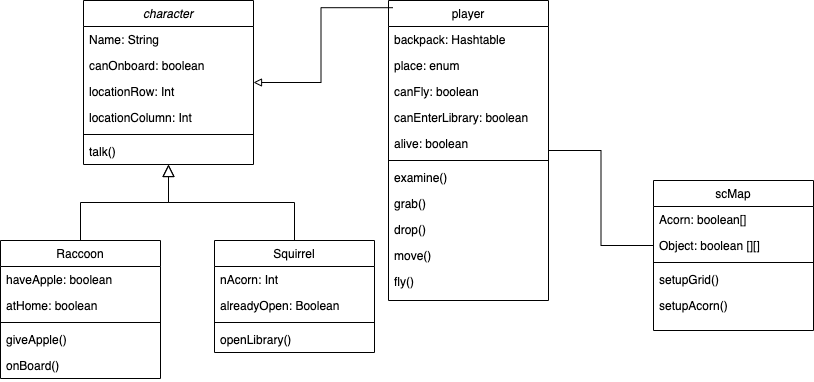

The diagram above was exported from draw.io. Its source (the exported page's mxGraphModel, read from the mxfile embedded in the PNG):
<mxGraphModel dx="899" dy="590" grid="1" gridSize="10" guides="1" tooltips="1" connect="1" arrows="1" fold="1" page="1" pageScale="1" pageWidth="1654" pageHeight="1169" math="0" shadow="0">
  <root>
    <mxCell id="WIyWlLk6GJQsqaUBKTNV-0" />
    <mxCell id="WIyWlLk6GJQsqaUBKTNV-1" parent="WIyWlLk6GJQsqaUBKTNV-0" />
    <mxCell id="zkfFHV4jXpPFQw0GAbJ--0" value="character" style="swimlane;fontStyle=2;align=center;verticalAlign=top;childLayout=stackLayout;horizontal=1;startSize=26;horizontalStack=0;resizeParent=1;resizeLast=0;collapsible=1;marginBottom=0;rounded=0;shadow=0;strokeWidth=1;" parent="WIyWlLk6GJQsqaUBKTNV-1" vertex="1">
      <mxGeometry x="120" y="170" width="170" height="164" as="geometry">
        <mxRectangle x="220" y="120" width="160" height="26" as="alternateBounds" />
      </mxGeometry>
    </mxCell>
    <mxCell id="zkfFHV4jXpPFQw0GAbJ--1" value="Name: String" style="text;align=left;verticalAlign=top;spacingLeft=4;spacingRight=4;overflow=hidden;rotatable=0;points=[[0,0.5],[1,0.5]];portConstraint=eastwest;" parent="zkfFHV4jXpPFQw0GAbJ--0" vertex="1">
      <mxGeometry y="26" width="170" height="26" as="geometry" />
    </mxCell>
    <mxCell id="zkfFHV4jXpPFQw0GAbJ--2" value="canOnboard: boolean" style="text;align=left;verticalAlign=top;spacingLeft=4;spacingRight=4;overflow=hidden;rotatable=0;points=[[0,0.5],[1,0.5]];portConstraint=eastwest;rounded=0;shadow=0;html=0;" parent="zkfFHV4jXpPFQw0GAbJ--0" vertex="1">
      <mxGeometry y="52" width="170" height="26" as="geometry" />
    </mxCell>
    <mxCell id="zkfFHV4jXpPFQw0GAbJ--3" value="locationRow: Int" style="text;align=left;verticalAlign=top;spacingLeft=4;spacingRight=4;overflow=hidden;rotatable=0;points=[[0,0.5],[1,0.5]];portConstraint=eastwest;rounded=0;shadow=0;html=0;" parent="zkfFHV4jXpPFQw0GAbJ--0" vertex="1">
      <mxGeometry y="78" width="170" height="26" as="geometry" />
    </mxCell>
    <mxCell id="XC48tqjaezkmYa4rX8Df-0" value="locationColumn: Int" style="text;align=left;verticalAlign=top;spacingLeft=4;spacingRight=4;overflow=hidden;rotatable=0;points=[[0,0.5],[1,0.5]];portConstraint=eastwest;rounded=0;shadow=0;html=0;" parent="zkfFHV4jXpPFQw0GAbJ--0" vertex="1">
      <mxGeometry y="104" width="170" height="26" as="geometry" />
    </mxCell>
    <mxCell id="zkfFHV4jXpPFQw0GAbJ--4" value="" style="line;html=1;strokeWidth=1;align=left;verticalAlign=middle;spacingTop=-1;spacingLeft=3;spacingRight=3;rotatable=0;labelPosition=right;points=[];portConstraint=eastwest;" parent="zkfFHV4jXpPFQw0GAbJ--0" vertex="1">
      <mxGeometry y="130" width="170" height="8" as="geometry" />
    </mxCell>
    <mxCell id="zkfFHV4jXpPFQw0GAbJ--5" value="talk()" style="text;align=left;verticalAlign=top;spacingLeft=4;spacingRight=4;overflow=hidden;rotatable=0;points=[[0,0.5],[1,0.5]];portConstraint=eastwest;" parent="zkfFHV4jXpPFQw0GAbJ--0" vertex="1">
      <mxGeometry y="138" width="170" height="26" as="geometry" />
    </mxCell>
    <mxCell id="zkfFHV4jXpPFQw0GAbJ--12" value="" style="endArrow=block;endSize=10;endFill=0;shadow=0;strokeWidth=1;rounded=0;curved=0;edgeStyle=elbowEdgeStyle;elbow=vertical;" parent="WIyWlLk6GJQsqaUBKTNV-1" target="zkfFHV4jXpPFQw0GAbJ--0" edge="1">
      <mxGeometry width="160" relative="1" as="geometry">
        <mxPoint x="117" y="410" as="sourcePoint" />
        <mxPoint x="117" y="253" as="targetPoint" />
      </mxGeometry>
    </mxCell>
    <mxCell id="zkfFHV4jXpPFQw0GAbJ--16" value="" style="endArrow=block;endSize=10;endFill=0;shadow=0;strokeWidth=1;rounded=0;curved=0;edgeStyle=elbowEdgeStyle;elbow=vertical;" parent="WIyWlLk6GJQsqaUBKTNV-1" source="XC48tqjaezkmYa4rX8Df-15" target="zkfFHV4jXpPFQw0GAbJ--0" edge="1">
      <mxGeometry width="160" relative="1" as="geometry">
        <mxPoint x="337" y="410" as="sourcePoint" />
        <mxPoint x="227" y="321" as="targetPoint" />
      </mxGeometry>
    </mxCell>
    <mxCell id="iWgoZ1MpP8EcdJwdj-_M-1" style="edgeStyle=orthogonalEdgeStyle;rounded=0;orthogonalLoop=1;jettySize=auto;html=1;entryX=0;entryY=0.5;entryDx=0;entryDy=0;endArrow=none;endFill=0;" edge="1" parent="WIyWlLk6GJQsqaUBKTNV-1" source="zkfFHV4jXpPFQw0GAbJ--17" target="4MktcbCvj96vNSO7s6By-16">
      <mxGeometry relative="1" as="geometry" />
    </mxCell>
    <mxCell id="zkfFHV4jXpPFQw0GAbJ--17" value="player" style="swimlane;fontStyle=0;align=center;verticalAlign=top;childLayout=stackLayout;horizontal=1;startSize=26;horizontalStack=0;resizeParent=1;resizeLast=0;collapsible=1;marginBottom=0;rounded=0;shadow=0;strokeWidth=1;" parent="WIyWlLk6GJQsqaUBKTNV-1" vertex="1">
      <mxGeometry x="425" y="170" width="160" height="300" as="geometry">
        <mxRectangle x="550" y="140" width="160" height="26" as="alternateBounds" />
      </mxGeometry>
    </mxCell>
    <mxCell id="zkfFHV4jXpPFQw0GAbJ--19" value="backpack: Hashtable" style="text;align=left;verticalAlign=top;spacingLeft=4;spacingRight=4;overflow=hidden;rotatable=0;points=[[0,0.5],[1,0.5]];portConstraint=eastwest;rounded=0;shadow=0;html=0;" parent="zkfFHV4jXpPFQw0GAbJ--17" vertex="1">
      <mxGeometry y="26" width="160" height="26" as="geometry" />
    </mxCell>
    <mxCell id="7Gt3z0nuBxG-LJrWTtCI-10" value="place: enum" style="text;align=left;verticalAlign=top;spacingLeft=4;spacingRight=4;overflow=hidden;rotatable=0;points=[[0,0.5],[1,0.5]];portConstraint=eastwest;rounded=0;shadow=0;html=0;" parent="zkfFHV4jXpPFQw0GAbJ--17" vertex="1">
      <mxGeometry y="52" width="160" height="26" as="geometry" />
    </mxCell>
    <mxCell id="7Gt3z0nuBxG-LJrWTtCI-11" value="canFly: boolean" style="text;align=left;verticalAlign=top;spacingLeft=4;spacingRight=4;overflow=hidden;rotatable=0;points=[[0,0.5],[1,0.5]];portConstraint=eastwest;rounded=0;shadow=0;html=0;" parent="zkfFHV4jXpPFQw0GAbJ--17" vertex="1">
      <mxGeometry y="78" width="160" height="26" as="geometry" />
    </mxCell>
    <mxCell id="4MktcbCvj96vNSO7s6By-0" value="canEnterLibrary: boolean" style="text;align=left;verticalAlign=top;spacingLeft=4;spacingRight=4;overflow=hidden;rotatable=0;points=[[0,0.5],[1,0.5]];portConstraint=eastwest;rounded=0;shadow=0;html=0;" parent="zkfFHV4jXpPFQw0GAbJ--17" vertex="1">
      <mxGeometry y="104" width="160" height="26" as="geometry" />
    </mxCell>
    <mxCell id="XC48tqjaezkmYa4rX8Df-144" value="alive: boolean" style="text;align=left;verticalAlign=top;spacingLeft=4;spacingRight=4;overflow=hidden;rotatable=0;points=[[0,0.5],[1,0.5]];portConstraint=eastwest;rounded=0;shadow=0;html=0;" parent="zkfFHV4jXpPFQw0GAbJ--17" vertex="1">
      <mxGeometry y="130" width="160" height="26" as="geometry" />
    </mxCell>
    <mxCell id="zkfFHV4jXpPFQw0GAbJ--23" value="" style="line;html=1;strokeWidth=1;align=left;verticalAlign=middle;spacingTop=-1;spacingLeft=3;spacingRight=3;rotatable=0;labelPosition=right;points=[];portConstraint=eastwest;" parent="zkfFHV4jXpPFQw0GAbJ--17" vertex="1">
      <mxGeometry y="156" width="160" height="8" as="geometry" />
    </mxCell>
    <mxCell id="zkfFHV4jXpPFQw0GAbJ--24" value="examine()" style="text;align=left;verticalAlign=top;spacingLeft=4;spacingRight=4;overflow=hidden;rotatable=0;points=[[0,0.5],[1,0.5]];portConstraint=eastwest;" parent="zkfFHV4jXpPFQw0GAbJ--17" vertex="1">
      <mxGeometry y="164" width="160" height="26" as="geometry" />
    </mxCell>
    <mxCell id="zkfFHV4jXpPFQw0GAbJ--25" value="grab()" style="text;align=left;verticalAlign=top;spacingLeft=4;spacingRight=4;overflow=hidden;rotatable=0;points=[[0,0.5],[1,0.5]];portConstraint=eastwest;" parent="zkfFHV4jXpPFQw0GAbJ--17" vertex="1">
      <mxGeometry y="190" width="160" height="26" as="geometry" />
    </mxCell>
    <mxCell id="XC48tqjaezkmYa4rX8Df-26" value="drop()" style="text;align=left;verticalAlign=top;spacingLeft=4;spacingRight=4;overflow=hidden;rotatable=0;points=[[0,0.5],[1,0.5]];portConstraint=eastwest;" parent="zkfFHV4jXpPFQw0GAbJ--17" vertex="1">
      <mxGeometry y="216" width="160" height="26" as="geometry" />
    </mxCell>
    <mxCell id="XC48tqjaezkmYa4rX8Df-27" value="move()" style="text;align=left;verticalAlign=top;spacingLeft=4;spacingRight=4;overflow=hidden;rotatable=0;points=[[0,0.5],[1,0.5]];portConstraint=eastwest;" parent="zkfFHV4jXpPFQw0GAbJ--17" vertex="1">
      <mxGeometry y="242" width="160" height="26" as="geometry" />
    </mxCell>
    <mxCell id="XC48tqjaezkmYa4rX8Df-31" value="fly()" style="text;align=left;verticalAlign=top;spacingLeft=4;spacingRight=4;overflow=hidden;rotatable=0;points=[[0,0.5],[1,0.5]];portConstraint=eastwest;" parent="zkfFHV4jXpPFQw0GAbJ--17" vertex="1">
      <mxGeometry y="268" width="160" height="26" as="geometry" />
    </mxCell>
    <mxCell id="XC48tqjaezkmYa4rX8Df-15" value="Squirrel" style="swimlane;fontStyle=0;align=center;verticalAlign=top;childLayout=stackLayout;horizontal=1;startSize=26;horizontalStack=0;resizeParent=1;resizeLast=0;collapsible=1;marginBottom=0;rounded=0;shadow=0;strokeWidth=1;" parent="WIyWlLk6GJQsqaUBKTNV-1" vertex="1">
      <mxGeometry x="251" y="410" width="160" height="112" as="geometry">
        <mxRectangle x="130" y="380" width="160" height="26" as="alternateBounds" />
      </mxGeometry>
    </mxCell>
    <mxCell id="XC48tqjaezkmYa4rX8Df-16" value="nAcorn: Int" style="text;align=left;verticalAlign=top;spacingLeft=4;spacingRight=4;overflow=hidden;rotatable=0;points=[[0,0.5],[1,0.5]];portConstraint=eastwest;" parent="XC48tqjaezkmYa4rX8Df-15" vertex="1">
      <mxGeometry y="26" width="160" height="26" as="geometry" />
    </mxCell>
    <mxCell id="4MktcbCvj96vNSO7s6By-29" value="alreadyOpen: Boolean" style="text;align=left;verticalAlign=top;spacingLeft=4;spacingRight=4;overflow=hidden;rotatable=0;points=[[0,0.5],[1,0.5]];portConstraint=eastwest;" parent="XC48tqjaezkmYa4rX8Df-15" vertex="1">
      <mxGeometry y="52" width="160" height="26" as="geometry" />
    </mxCell>
    <mxCell id="XC48tqjaezkmYa4rX8Df-18" value="" style="line;html=1;strokeWidth=1;align=left;verticalAlign=middle;spacingTop=-1;spacingLeft=3;spacingRight=3;rotatable=0;labelPosition=right;points=[];portConstraint=eastwest;" parent="XC48tqjaezkmYa4rX8Df-15" vertex="1">
      <mxGeometry y="78" width="160" height="8" as="geometry" />
    </mxCell>
    <mxCell id="XC48tqjaezkmYa4rX8Df-19" value="openLibrary()" style="text;align=left;verticalAlign=top;spacingLeft=4;spacingRight=4;overflow=hidden;rotatable=0;points=[[0,0.5],[1,0.5]];portConstraint=eastwest;" parent="XC48tqjaezkmYa4rX8Df-15" vertex="1">
      <mxGeometry y="86" width="160" height="26" as="geometry" />
    </mxCell>
    <mxCell id="XC48tqjaezkmYa4rX8Df-87" style="edgeStyle=orthogonalEdgeStyle;rounded=0;orthogonalLoop=1;jettySize=auto;html=1;entryX=0.027;entryY=0.024;entryDx=0;entryDy=0;entryPerimeter=0;endArrow=none;endFill=0;startArrow=block;startFill=0;" parent="WIyWlLk6GJQsqaUBKTNV-1" source="zkfFHV4jXpPFQw0GAbJ--0" target="zkfFHV4jXpPFQw0GAbJ--17" edge="1">
      <mxGeometry relative="1" as="geometry" />
    </mxCell>
    <mxCell id="4MktcbCvj96vNSO7s6By-6" value="Raccoon" style="swimlane;fontStyle=0;align=center;verticalAlign=top;childLayout=stackLayout;horizontal=1;startSize=26;horizontalStack=0;resizeParent=1;resizeLast=0;collapsible=1;marginBottom=0;rounded=0;shadow=0;strokeWidth=1;" parent="WIyWlLk6GJQsqaUBKTNV-1" vertex="1">
      <mxGeometry x="37" y="410" width="160" height="138" as="geometry">
        <mxRectangle x="130" y="380" width="160" height="26" as="alternateBounds" />
      </mxGeometry>
    </mxCell>
    <mxCell id="4MktcbCvj96vNSO7s6By-7" value="haveApple: boolean" style="text;align=left;verticalAlign=top;spacingLeft=4;spacingRight=4;overflow=hidden;rotatable=0;points=[[0,0.5],[1,0.5]];portConstraint=eastwest;" parent="4MktcbCvj96vNSO7s6By-6" vertex="1">
      <mxGeometry y="26" width="160" height="26" as="geometry" />
    </mxCell>
    <mxCell id="4MktcbCvj96vNSO7s6By-8" value="atHome: boolean" style="text;align=left;verticalAlign=top;spacingLeft=4;spacingRight=4;overflow=hidden;rotatable=0;points=[[0,0.5],[1,0.5]];portConstraint=eastwest;rounded=0;shadow=0;html=0;" parent="4MktcbCvj96vNSO7s6By-6" vertex="1">
      <mxGeometry y="52" width="160" height="26" as="geometry" />
    </mxCell>
    <mxCell id="4MktcbCvj96vNSO7s6By-9" value="" style="line;html=1;strokeWidth=1;align=left;verticalAlign=middle;spacingTop=-1;spacingLeft=3;spacingRight=3;rotatable=0;labelPosition=right;points=[];portConstraint=eastwest;" parent="4MktcbCvj96vNSO7s6By-6" vertex="1">
      <mxGeometry y="78" width="160" height="8" as="geometry" />
    </mxCell>
    <mxCell id="4MktcbCvj96vNSO7s6By-10" value="giveApple()" style="text;align=left;verticalAlign=top;spacingLeft=4;spacingRight=4;overflow=hidden;rotatable=0;points=[[0,0.5],[1,0.5]];portConstraint=eastwest;" parent="4MktcbCvj96vNSO7s6By-6" vertex="1">
      <mxGeometry y="86" width="160" height="26" as="geometry" />
    </mxCell>
    <mxCell id="4MktcbCvj96vNSO7s6By-11" value="onBoard()" style="text;align=left;verticalAlign=top;spacingLeft=4;spacingRight=4;overflow=hidden;rotatable=0;points=[[0,0.5],[1,0.5]];portConstraint=eastwest;" parent="4MktcbCvj96vNSO7s6By-6" vertex="1">
      <mxGeometry y="112" width="160" height="26" as="geometry" />
    </mxCell>
    <mxCell id="4MktcbCvj96vNSO7s6By-14" value="scMap" style="swimlane;fontStyle=0;align=center;verticalAlign=top;childLayout=stackLayout;horizontal=1;startSize=26;horizontalStack=0;resizeParent=1;resizeLast=0;collapsible=1;marginBottom=0;rounded=0;shadow=0;strokeWidth=1;" parent="WIyWlLk6GJQsqaUBKTNV-1" vertex="1">
      <mxGeometry x="690" y="350" width="160" height="150" as="geometry">
        <mxRectangle x="550" y="140" width="160" height="26" as="alternateBounds" />
      </mxGeometry>
    </mxCell>
    <mxCell id="4MktcbCvj96vNSO7s6By-15" value="Acorn: boolean[]" style="text;align=left;verticalAlign=top;spacingLeft=4;spacingRight=4;overflow=hidden;rotatable=0;points=[[0,0.5],[1,0.5]];portConstraint=eastwest;rounded=0;shadow=0;html=0;" parent="4MktcbCvj96vNSO7s6By-14" vertex="1">
      <mxGeometry y="26" width="160" height="26" as="geometry" />
    </mxCell>
    <mxCell id="4MktcbCvj96vNSO7s6By-16" value="Object: boolean [][]" style="text;align=left;verticalAlign=top;spacingLeft=4;spacingRight=4;overflow=hidden;rotatable=0;points=[[0,0.5],[1,0.5]];portConstraint=eastwest;rounded=0;shadow=0;html=0;" parent="4MktcbCvj96vNSO7s6By-14" vertex="1">
      <mxGeometry y="52" width="160" height="26" as="geometry" />
    </mxCell>
    <mxCell id="4MktcbCvj96vNSO7s6By-20" value="" style="line;html=1;strokeWidth=1;align=left;verticalAlign=middle;spacingTop=-1;spacingLeft=3;spacingRight=3;rotatable=0;labelPosition=right;points=[];portConstraint=eastwest;" parent="4MktcbCvj96vNSO7s6By-14" vertex="1">
      <mxGeometry y="78" width="160" height="8" as="geometry" />
    </mxCell>
    <mxCell id="4MktcbCvj96vNSO7s6By-21" value="setupGrid()" style="text;align=left;verticalAlign=top;spacingLeft=4;spacingRight=4;overflow=hidden;rotatable=0;points=[[0,0.5],[1,0.5]];portConstraint=eastwest;" parent="4MktcbCvj96vNSO7s6By-14" vertex="1">
      <mxGeometry y="86" width="160" height="26" as="geometry" />
    </mxCell>
    <mxCell id="4MktcbCvj96vNSO7s6By-22" value="setupAcorn()" style="text;align=left;verticalAlign=top;spacingLeft=4;spacingRight=4;overflow=hidden;rotatable=0;points=[[0,0.5],[1,0.5]];portConstraint=eastwest;" parent="4MktcbCvj96vNSO7s6By-14" vertex="1">
      <mxGeometry y="112" width="160" height="26" as="geometry" />
    </mxCell>
  </root>
</mxGraphModel>